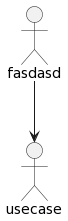

The diagram above was rendered by PlantUML. Its source (embedded in the PNG):
@startuml
actor fasdasd as f0
usecase  as u0
f0 --> u0
@enduml